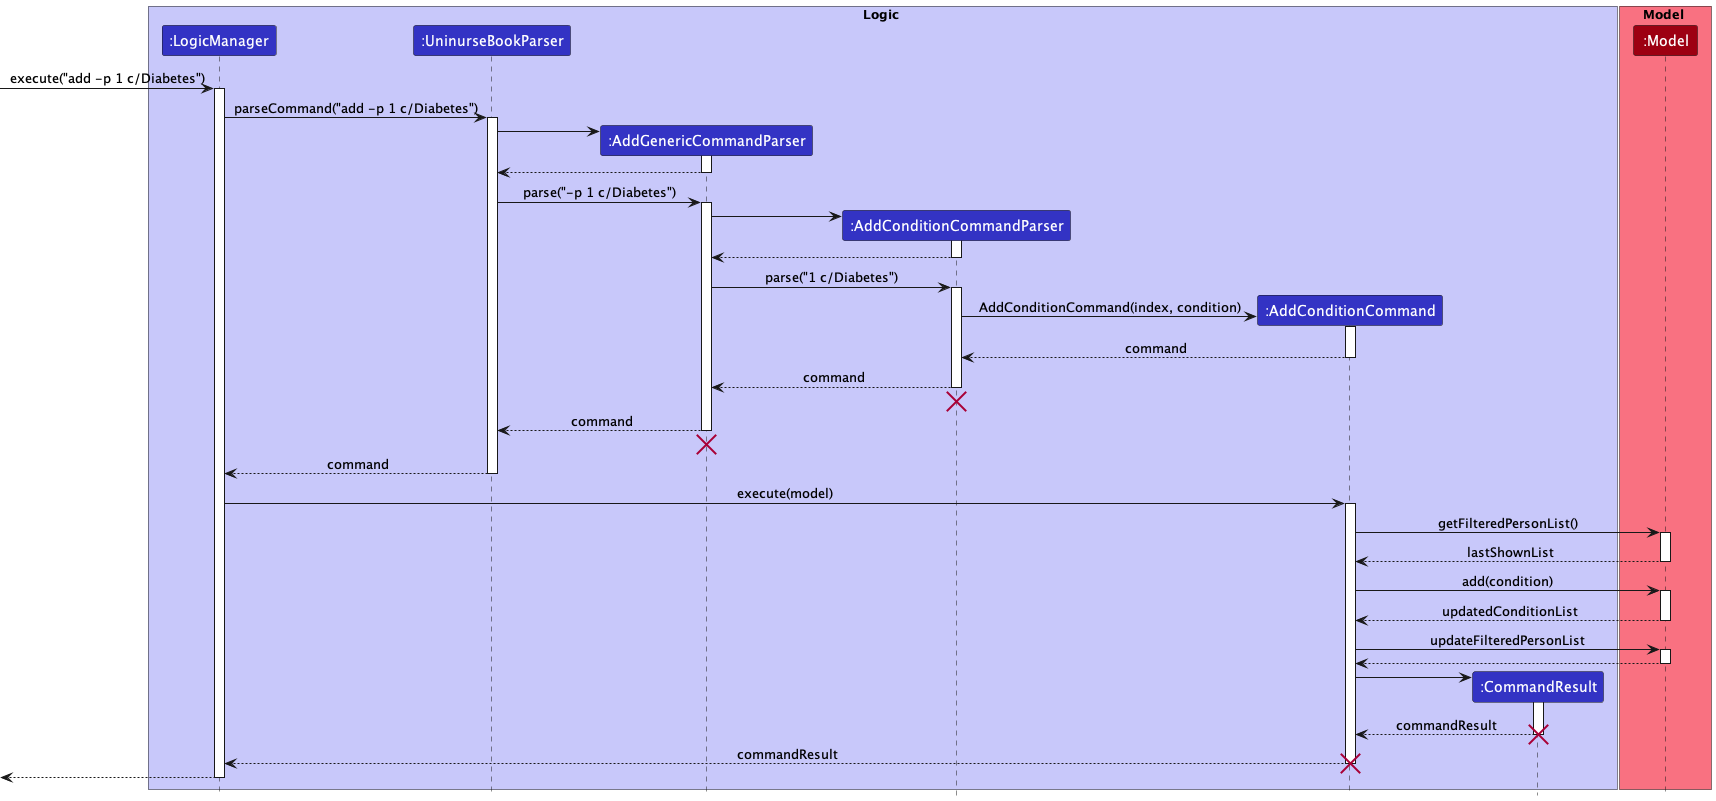

The diagram above was rendered by PlantUML. Its source (embedded in the PNG):
@startuml
!include style.puml

box Logic LOGIC_COLOR_T1
participant ":LogicManager" as LogicManager LOGIC_COLOR
participant ":UninurseBookParser" as UninurseBookParser LOGIC_COLOR
participant ":AddGenericCommandParser" as AddGenericCommandParser LOGIC_COLOR
participant ":AddConditionCommandParser" as AddConditionCommandParser LOGIC_COLOR
participant ":AddConditionCommand" as AddConditionCommand LOGIC_COLOR
participant ":CommandResult" as CommandResult LOGIC_COLOR
end box

box Model MODEL_COLOR_T1
participant ":Model" as Model MODEL_COLOR
end box

[-> LogicManager : execute("add -p 1 c/Diabetes")
activate LogicManager

LogicManager -> UninurseBookParser : parseCommand("add -p 1 c/Diabetes")
activate UninurseBookParser

create AddGenericCommandParser
UninurseBookParser -> AddGenericCommandParser
activate AddGenericCommandParser

AddGenericCommandParser --> UninurseBookParser
deactivate AddGenericCommandParser

UninurseBookParser -> AddGenericCommandParser : parse("-p 1 c/Diabetes")
activate AddGenericCommandParser

create AddConditionCommandParser
AddGenericCommandParser -> AddConditionCommandParser
activate AddConditionCommandParser

AddConditionCommandParser --> AddGenericCommandParser
deactivate AddConditionCommandParser

AddGenericCommandParser -> AddConditionCommandParser : parse("1 c/Diabetes")
activate AddConditionCommandParser

create AddConditionCommand
AddConditionCommandParser -> AddConditionCommand : AddConditionCommand(index, condition)
activate AddConditionCommand

AddConditionCommand --> AddConditionCommandParser : command
deactivate AddConditionCommand

AddConditionCommandParser --> AddGenericCommandParser : command
deactivate AddConditionCommandParser
'Hidden arrow to position the destroy marker below the end of the activation bar.
AddConditionCommandParser -[hidden]-> AddGenericCommandParser
destroy AddConditionCommandParser

AddGenericCommandParser --> UninurseBookParser : command
deactivate AddGenericCommandParser
'Hidden arrow to position the destroy marker below the end of the activation bar.
AddGenericCommandParser -[hidden]-> UninurseBookParser
destroy AddGenericCommandParser

UninurseBookParser --> LogicManager : command
deactivate UninurseBookParser

LogicManager -> AddConditionCommand : execute(model)
activate AddConditionCommand

AddConditionCommand -> Model : getFilteredPersonList()
activate Model

Model --> AddConditionCommand : lastShownList
deactivate Model

AddConditionCommand -> Model : add(condition)
activate Model

Model --> AddConditionCommand : updatedConditionList
deactivate Model

AddConditionCommand -> Model : updateFilteredPersonList
activate Model

Model --> AddConditionCommand
deactivate Model

create CommandResult
AddConditionCommand -> CommandResult
activate CommandResult

CommandResult --> AddConditionCommand : commandResult
destroy CommandResult

AddConditionCommand --> LogicManager : commandResult
destroy AddConditionCommand

[<--LogicManager
deactivate LogicManager
@enduml